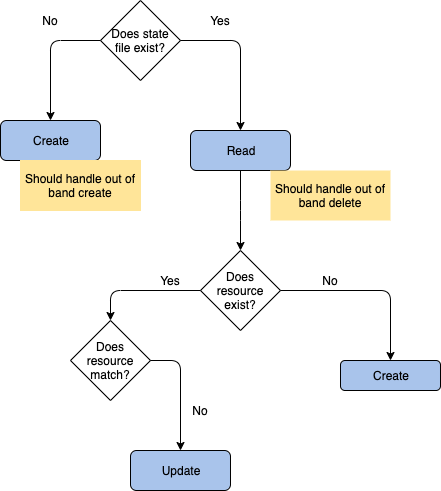

The diagram above was exported from draw.io. Its source (the exported page's mxGraphModel, read from the mxfile embedded in the PNG):
<mxGraphModel dx="1426" dy="714" grid="1" gridSize="10" guides="1" tooltips="1" connect="1" arrows="1" fold="1" page="1" pageScale="1" pageWidth="850" pageHeight="1100" math="0" shadow="0">
  <root>
    <mxCell id="0" />
    <mxCell id="1" parent="0" />
    <mxCell id="JwJ-76Orq-5Js4d_Fkke-1" value="Does state file exist?" style="rhombus;whiteSpace=wrap;html=1;" vertex="1" parent="1">
      <mxGeometry x="150" y="130" width="80" height="80" as="geometry" />
    </mxCell>
    <mxCell id="JwJ-76Orq-5Js4d_Fkke-4" value="" style="edgeStyle=elbowEdgeStyle;elbow=horizontal;endArrow=classic;html=1;entryX=0.5;entryY=0;entryDx=0;entryDy=0;exitX=1;exitY=0.5;exitDx=0;exitDy=0;" edge="1" parent="1" source="JwJ-76Orq-5Js4d_Fkke-1">
      <mxGeometry width="50" height="50" relative="1" as="geometry">
        <mxPoint x="110" y="350" as="sourcePoint" />
        <mxPoint x="290" y="260" as="targetPoint" />
        <Array as="points">
          <mxPoint x="290" y="230" />
        </Array>
      </mxGeometry>
    </mxCell>
    <mxCell id="JwJ-76Orq-5Js4d_Fkke-6" value="Does resource exist?" style="rhombus;whiteSpace=wrap;html=1;" vertex="1" parent="1">
      <mxGeometry x="250" y="380" width="80" height="80" as="geometry" />
    </mxCell>
    <mxCell id="JwJ-76Orq-5Js4d_Fkke-7" value="Read" style="rounded=1;whiteSpace=wrap;html=1;fillColor=#A9C4EB;" vertex="1" parent="1">
      <mxGeometry x="240" y="260" width="100" height="40" as="geometry" />
    </mxCell>
    <mxCell id="JwJ-76Orq-5Js4d_Fkke-8" value="" style="edgeStyle=elbowEdgeStyle;elbow=horizontal;endArrow=classic;html=1;entryX=0.5;entryY=0;entryDx=0;entryDy=0;exitX=0.5;exitY=1;exitDx=0;exitDy=0;" edge="1" parent="1" source="JwJ-76Orq-5Js4d_Fkke-7" target="JwJ-76Orq-5Js4d_Fkke-6">
      <mxGeometry width="50" height="50" relative="1" as="geometry">
        <mxPoint x="240" y="180" as="sourcePoint" />
        <mxPoint x="300" y="270" as="targetPoint" />
        <Array as="points" />
      </mxGeometry>
    </mxCell>
    <mxCell id="JwJ-76Orq-5Js4d_Fkke-9" value="Create" style="rounded=1;whiteSpace=wrap;html=1;fillColor=#A9C4EB;" vertex="1" parent="1">
      <mxGeometry x="50" y="250" width="100" height="40" as="geometry" />
    </mxCell>
    <mxCell id="JwJ-76Orq-5Js4d_Fkke-11" value="Create" style="rounded=1;whiteSpace=wrap;html=1;strokeColor=#000000;fillColor=#A9C4EB;shadow=0;" vertex="1" parent="1">
      <mxGeometry x="390" y="490" width="100" height="30" as="geometry" />
    </mxCell>
    <mxCell id="JwJ-76Orq-5Js4d_Fkke-12" value="Update" style="rounded=1;whiteSpace=wrap;html=1;fillColor=#A9C4EB;" vertex="1" parent="1">
      <mxGeometry x="180" y="580" width="100" height="40" as="geometry" />
    </mxCell>
    <mxCell id="JwJ-76Orq-5Js4d_Fkke-13" value="Does resource match?" style="rhombus;whiteSpace=wrap;html=1;" vertex="1" parent="1">
      <mxGeometry x="120" y="450" width="80" height="80" as="geometry" />
    </mxCell>
    <mxCell id="JwJ-76Orq-5Js4d_Fkke-14" value="" style="edgeStyle=elbowEdgeStyle;elbow=horizontal;endArrow=classic;html=1;entryX=0.5;entryY=0;entryDx=0;entryDy=0;exitX=0;exitY=0.5;exitDx=0;exitDy=0;" edge="1" parent="1" source="JwJ-76Orq-5Js4d_Fkke-1" target="JwJ-76Orq-5Js4d_Fkke-9">
      <mxGeometry width="50" height="50" relative="1" as="geometry">
        <mxPoint x="240" y="180" as="sourcePoint" />
        <mxPoint x="300" y="270" as="targetPoint" />
        <Array as="points">
          <mxPoint x="100" y="210" />
        </Array>
      </mxGeometry>
    </mxCell>
    <mxCell id="JwJ-76Orq-5Js4d_Fkke-15" value="Should handle out of band create" style="text;html=1;strokeColor=#FFE599;fillColor=#FFE599;align=center;verticalAlign=middle;whiteSpace=wrap;rounded=0;" vertex="1" parent="1">
      <mxGeometry x="70" y="290" width="120" height="50" as="geometry" />
    </mxCell>
    <mxCell id="JwJ-76Orq-5Js4d_Fkke-16" value="Should handle out of band delete" style="text;html=1;strokeColor=none;fillColor=#FFE599;align=center;verticalAlign=middle;whiteSpace=wrap;rounded=0;" vertex="1" parent="1">
      <mxGeometry x="320" y="300" width="120" height="50" as="geometry" />
    </mxCell>
    <mxCell id="JwJ-76Orq-5Js4d_Fkke-17" value="" style="edgeStyle=elbowEdgeStyle;elbow=horizontal;endArrow=classic;html=1;entryX=0.5;entryY=0;entryDx=0;entryDy=0;exitX=0;exitY=0.5;exitDx=0;exitDy=0;" edge="1" parent="1" source="JwJ-76Orq-5Js4d_Fkke-6" target="JwJ-76Orq-5Js4d_Fkke-13">
      <mxGeometry width="50" height="50" relative="1" as="geometry">
        <mxPoint x="210" y="360" as="sourcePoint" />
        <mxPoint x="160" y="440" as="targetPoint" />
        <Array as="points">
          <mxPoint x="160" y="450" />
          <mxPoint x="160" y="400" />
        </Array>
      </mxGeometry>
    </mxCell>
    <mxCell id="JwJ-76Orq-5Js4d_Fkke-21" value="" style="edgeStyle=elbowEdgeStyle;elbow=horizontal;endArrow=classic;html=1;exitX=1;exitY=0.5;exitDx=0;exitDy=0;" edge="1" parent="1" source="JwJ-76Orq-5Js4d_Fkke-6" target="JwJ-76Orq-5Js4d_Fkke-11">
      <mxGeometry width="50" height="50" relative="1" as="geometry">
        <mxPoint x="240" y="180" as="sourcePoint" />
        <mxPoint x="300" y="270" as="targetPoint" />
        <Array as="points">
          <mxPoint x="440" y="410" />
        </Array>
      </mxGeometry>
    </mxCell>
    <mxCell id="JwJ-76Orq-5Js4d_Fkke-23" value="" style="edgeStyle=elbowEdgeStyle;elbow=horizontal;endArrow=classic;html=1;exitX=1;exitY=0.5;exitDx=0;exitDy=0;entryX=0.5;entryY=0;entryDx=0;entryDy=0;" edge="1" parent="1" source="JwJ-76Orq-5Js4d_Fkke-13" target="JwJ-76Orq-5Js4d_Fkke-12">
      <mxGeometry width="50" height="50" relative="1" as="geometry">
        <mxPoint x="340" y="430" as="sourcePoint" />
        <mxPoint x="450" y="500" as="targetPoint" />
        <Array as="points">
          <mxPoint x="230" y="540" />
        </Array>
      </mxGeometry>
    </mxCell>
    <mxCell id="JwJ-76Orq-5Js4d_Fkke-30" value="No" style="text;html=1;strokeColor=none;fillColor=none;align=center;verticalAlign=middle;whiteSpace=wrap;rounded=0;" vertex="1" parent="1">
      <mxGeometry x="80" y="140" width="40" height="20" as="geometry" />
    </mxCell>
    <mxCell id="JwJ-76Orq-5Js4d_Fkke-31" value="Yes" style="text;html=1;strokeColor=none;fillColor=none;align=center;verticalAlign=middle;whiteSpace=wrap;rounded=0;" vertex="1" parent="1">
      <mxGeometry x="250" y="140" width="40" height="20" as="geometry" />
    </mxCell>
    <mxCell id="JwJ-76Orq-5Js4d_Fkke-32" value="Yes" style="text;html=1;strokeColor=none;fillColor=none;align=center;verticalAlign=middle;whiteSpace=wrap;rounded=0;" vertex="1" parent="1">
      <mxGeometry x="200" y="400" width="40" height="20" as="geometry" />
    </mxCell>
    <mxCell id="JwJ-76Orq-5Js4d_Fkke-35" value="No" style="text;html=1;strokeColor=none;fillColor=none;align=center;verticalAlign=middle;whiteSpace=wrap;rounded=0;" vertex="1" parent="1">
      <mxGeometry x="360" y="400" width="40" height="20" as="geometry" />
    </mxCell>
    <mxCell id="JwJ-76Orq-5Js4d_Fkke-37" value="No" style="text;html=1;strokeColor=none;fillColor=none;align=center;verticalAlign=middle;whiteSpace=wrap;rounded=0;" vertex="1" parent="1">
      <mxGeometry x="230" y="530" width="40" height="20" as="geometry" />
    </mxCell>
  </root>
</mxGraphModel>